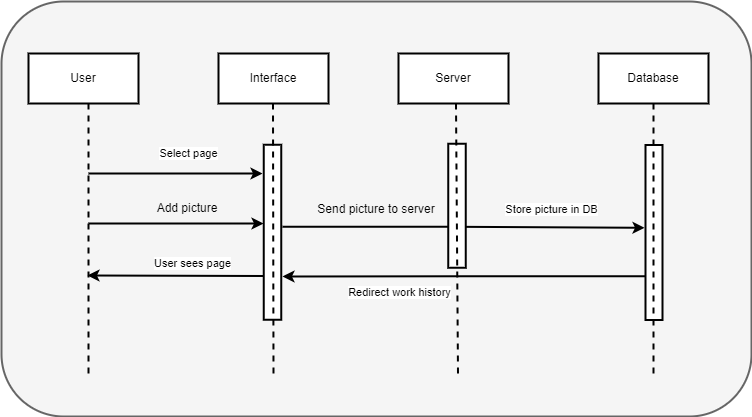

The diagram above was exported from draw.io. Its source (the exported page's mxGraphModel, read from the mxfile embedded in the PNG):
<mxGraphModel dx="1358" dy="1896" grid="1" gridSize="10" guides="1" tooltips="1" connect="1" arrows="1" fold="1" page="1" pageScale="1" pageWidth="827" pageHeight="1169" math="0" shadow="0">
  <root>
    <mxCell id="0" />
    <mxCell id="1" parent="0" />
    <mxCell id="BX1fJDgIXH7ZRch3VyOi-1" value="" style="rounded=1;whiteSpace=wrap;html=1;strokeWidth=2;align=center;verticalAlign=middle;fontFamily=Helvetica;fontSize=12;fillColor=#f5f5f5;fontColor=#333333;strokeColor=#666666;movable=0;resizable=0;rotatable=0;deletable=0;editable=0;locked=1;connectable=0;" vertex="1" parent="1">
      <mxGeometry x="49" y="-1131" width="750" height="415" as="geometry" />
    </mxCell>
    <mxCell id="BX1fJDgIXH7ZRch3VyOi-2" value="User" style="rounded=0;whiteSpace=wrap;html=1;strokeWidth=2;spacing=3;" vertex="1" parent="1">
      <mxGeometry x="76" y="-1079" width="110" height="50" as="geometry" />
    </mxCell>
    <mxCell id="BX1fJDgIXH7ZRch3VyOi-3" value="Interface" style="rounded=0;whiteSpace=wrap;html=1;strokeWidth=2;spacing=3;" vertex="1" parent="1">
      <mxGeometry x="266" y="-1079" width="110" height="50" as="geometry" />
    </mxCell>
    <mxCell id="BX1fJDgIXH7ZRch3VyOi-4" value="" style="endArrow=none;dashed=1;html=1;rounded=0;strokeWidth=2;spacing=3;" edge="1" parent="1">
      <mxGeometry width="50" height="50" relative="1" as="geometry">
        <mxPoint x="136" y="-759" as="sourcePoint" />
        <mxPoint x="136" y="-1029" as="targetPoint" />
      </mxGeometry>
    </mxCell>
    <mxCell id="AVuHIg4gPvolScPE8HNh-1" style="rounded=0;orthogonalLoop=1;jettySize=auto;html=1;exitX=0.25;exitY=0;exitDx=0;exitDy=0;spacing=3;strokeWidth=2;" edge="1" parent="1" source="BX1fJDgIXH7ZRch3VyOi-5">
      <mxGeometry relative="1" as="geometry">
        <mxPoint x="135" y="-857" as="targetPoint" />
      </mxGeometry>
    </mxCell>
    <mxCell id="AVuHIg4gPvolScPE8HNh-2" value="User sees page" style="edgeLabel;html=1;align=center;verticalAlign=middle;resizable=0;points=[];spacing=3;" vertex="1" connectable="0" parent="AVuHIg4gPvolScPE8HNh-1">
      <mxGeometry x="-0.1843" y="-4" relative="1" as="geometry">
        <mxPoint y="-9" as="offset" />
      </mxGeometry>
    </mxCell>
    <mxCell id="BX1fJDgIXH7ZRch3VyOi-5" value="" style="rounded=0;whiteSpace=wrap;html=1;rotation=-90;strokeWidth=2;spacing=3;" vertex="1" parent="1">
      <mxGeometry x="232.5" y="-909" width="175" height="17.5" as="geometry" />
    </mxCell>
    <mxCell id="BX1fJDgIXH7ZRch3VyOi-6" value="" style="endArrow=none;dashed=1;html=1;rounded=0;strokeWidth=2;spacing=3;" edge="1" parent="1">
      <mxGeometry width="50" height="50" relative="1" as="geometry">
        <mxPoint x="321" y="-759" as="sourcePoint" />
        <mxPoint x="320.5" y="-1029" as="targetPoint" />
      </mxGeometry>
    </mxCell>
    <mxCell id="BX1fJDgIXH7ZRch3VyOi-7" value="" style="endArrow=classic;html=1;rounded=0;strokeWidth=2;spacing=3;" edge="1" parent="1">
      <mxGeometry width="50" height="50" relative="1" as="geometry">
        <mxPoint x="136" y="-909" as="sourcePoint" />
        <mxPoint x="311" y="-909" as="targetPoint" />
      </mxGeometry>
    </mxCell>
    <mxCell id="BX1fJDgIXH7ZRch3VyOi-8" value="Add picture" style="text;html=1;strokeColor=none;fillColor=none;align=center;verticalAlign=middle;whiteSpace=wrap;rounded=0;strokeWidth=2;spacing=3;" vertex="1" parent="1">
      <mxGeometry x="174" y="-939" width="122" height="30" as="geometry" />
    </mxCell>
    <mxCell id="BX1fJDgIXH7ZRch3VyOi-9" value="Server" style="rounded=0;whiteSpace=wrap;html=1;strokeWidth=2;spacing=3;" vertex="1" parent="1">
      <mxGeometry x="446" y="-1079" width="110" height="50" as="geometry" />
    </mxCell>
    <mxCell id="BX1fJDgIXH7ZRch3VyOi-10" value="Database" style="rounded=0;whiteSpace=wrap;html=1;strokeWidth=2;spacing=3;" vertex="1" parent="1">
      <mxGeometry x="646" y="-1079" width="110" height="50" as="geometry" />
    </mxCell>
    <mxCell id="XWSuTvaFneeTbXTXLOpJ-1" style="edgeStyle=orthogonalEdgeStyle;rounded=0;orthogonalLoop=1;jettySize=auto;html=1;exitX=0.25;exitY=0;exitDx=0;exitDy=0;spacing=3;strokeWidth=2;" edge="1" parent="1" source="BX1fJDgIXH7ZRch3VyOi-11">
      <mxGeometry relative="1" as="geometry">
        <mxPoint x="330" y="-856" as="targetPoint" />
      </mxGeometry>
    </mxCell>
    <mxCell id="XWSuTvaFneeTbXTXLOpJ-2" value="Redirect work history" style="edgeLabel;html=1;align=center;verticalAlign=middle;resizable=0;points=[];spacing=3;" vertex="1" connectable="0" parent="XWSuTvaFneeTbXTXLOpJ-1">
      <mxGeometry x="-0.3236" y="3" relative="1" as="geometry">
        <mxPoint x="-124" y="13" as="offset" />
      </mxGeometry>
    </mxCell>
    <mxCell id="BX1fJDgIXH7ZRch3VyOi-11" value="" style="rounded=0;whiteSpace=wrap;html=1;rotation=-90;strokeWidth=2;spacing=3;" vertex="1" parent="1">
      <mxGeometry x="614" y="-908.5" width="175" height="17" as="geometry" />
    </mxCell>
    <mxCell id="BX1fJDgIXH7ZRch3VyOi-12" value="" style="endArrow=none;dashed=1;html=1;rounded=0;entryX=0.5;entryY=1;entryDx=0;entryDy=0;strokeWidth=2;spacing=3;" edge="1" parent="1" target="BX1fJDgIXH7ZRch3VyOi-10">
      <mxGeometry width="50" height="50" relative="1" as="geometry">
        <mxPoint x="701" y="-759" as="sourcePoint" />
        <mxPoint x="703" y="-919" as="targetPoint" />
      </mxGeometry>
    </mxCell>
    <mxCell id="BX1fJDgIXH7ZRch3VyOi-14" value="" style="endArrow=classic;html=1;rounded=0;entryX=0.317;entryY=-0.059;entryDx=0;entryDy=0;entryPerimeter=0;exitX=0.321;exitY=1.071;exitDx=0;exitDy=0;exitPerimeter=0;strokeWidth=2;spacing=3;" edge="1" parent="1">
      <mxGeometry width="50" height="50" relative="1" as="geometry">
        <mxPoint x="329.99249999999984" y="-905.7049999999999" as="sourcePoint" />
        <mxPoint x="691.9969999999998" y="-904.7549999999999" as="targetPoint" />
        <Array as="points">
          <mxPoint x="496" y="-905.78" />
        </Array>
      </mxGeometry>
    </mxCell>
    <mxCell id="Vw2y_ame5KMc-BP9bRMp-1" value="Store picture in DB" style="edgeLabel;html=1;align=center;verticalAlign=middle;resizable=0;points=[];spacing=3;" vertex="1" connectable="0" parent="BX1fJDgIXH7ZRch3VyOi-14">
      <mxGeometry x="0.4863" y="-3" relative="1" as="geometry">
        <mxPoint y="-21" as="offset" />
      </mxGeometry>
    </mxCell>
    <mxCell id="BX1fJDgIXH7ZRch3VyOi-16" value="Send picture to server" style="text;html=1;strokeColor=none;fillColor=none;align=center;verticalAlign=middle;whiteSpace=wrap;rounded=0;strokeWidth=2;spacing=3;" vertex="1" parent="1">
      <mxGeometry x="336" y="-938.5" width="176" height="30" as="geometry" />
    </mxCell>
    <mxCell id="BX1fJDgIXH7ZRch3VyOi-18" value="" style="rounded=0;whiteSpace=wrap;html=1;rotation=90;strokeWidth=2;spacing=3;" vertex="1" parent="1">
      <mxGeometry x="442.5" y="-935.5" width="124" height="17.5" as="geometry" />
    </mxCell>
    <mxCell id="BX1fJDgIXH7ZRch3VyOi-19" value="" style="endArrow=classic;html=1;rounded=0;strokeWidth=2;spacing=3;" edge="1" parent="1">
      <mxGeometry width="50" height="50" relative="1" as="geometry">
        <mxPoint x="136" y="-959" as="sourcePoint" />
        <mxPoint x="310" y="-959" as="targetPoint" />
      </mxGeometry>
    </mxCell>
    <mxCell id="8xdifItjg1NY0L2F6v_j-1" value="Select page" style="edgeLabel;html=1;align=center;verticalAlign=middle;resizable=0;points=[];spacing=3;" vertex="1" connectable="0" parent="BX1fJDgIXH7ZRch3VyOi-19">
      <mxGeometry x="0.4713" y="3" relative="1" as="geometry">
        <mxPoint x="-29" y="-18" as="offset" />
      </mxGeometry>
    </mxCell>
    <mxCell id="BX1fJDgIXH7ZRch3VyOi-20" value="" style="endArrow=none;dashed=1;html=1;rounded=0;strokeWidth=2;spacing=3;" edge="1" parent="1">
      <mxGeometry width="50" height="50" relative="1" as="geometry">
        <mxPoint x="505.5" y="-759" as="sourcePoint" />
        <mxPoint x="503.5" y="-1029" as="targetPoint" />
      </mxGeometry>
    </mxCell>
  </root>
</mxGraphModel>